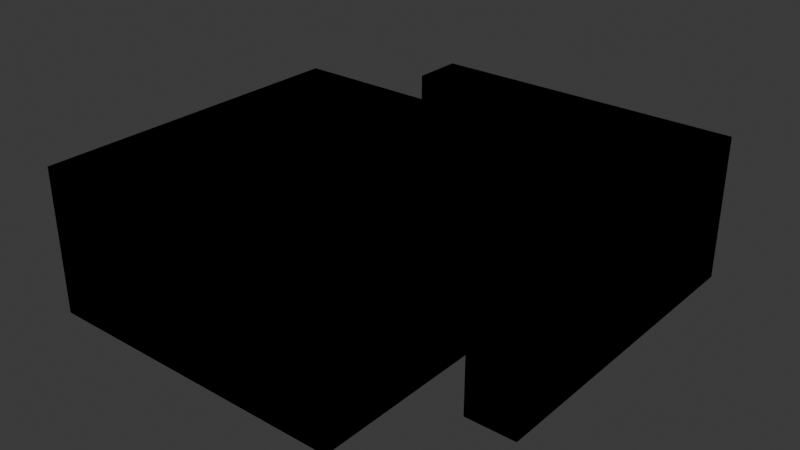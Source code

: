 # Source: HCLab_MeshMark.blend  (saved by Blender 4.1.24; exported with 4.5.12 LTS)
import bpy
from mathutils import Matrix  # noqa: F401  (used for matrix-valued properties, if any)

bpy.ops.wm.read_factory_settings(use_empty=True)
scene = bpy.context.scene
scene.name = 'Scene'

# ---- collections
col_logo = bpy.data.collections.new('LOGO'); scene.collection.children.link(col_logo)

# ---- materials (node trees are filled in below, after node groups)
mat_svgmat = bpy.data.materials.new('SVGMat')
mat_svgmat.use_transparent_shadow = False
mat_svgmat.diffuse_color = (0.0, 0.0, 0.0, 1.0)

# ---- material node trees

# ---- world
world_world = bpy.data.worlds.new('World'); scene.world = world_world
world_world.use_nodes = True; world_world.node_tree.nodes.clear()
_N = world_world.node_tree.nodes; _L = world_world.node_tree.links
n0 = _N.new('ShaderNodeOutputWorld'); n0.name = 'World Output'; n0.location = (300, 300)
n1 = _N.new('ShaderNodeBackground'); n1.name = 'Background'; n1.location = (10, 300)
n1.inputs[0].default_value = (0.05088, 0.05088, 0.05088, 1.0)
_L.new(n1.outputs[0], n0.inputs[0])
n0.is_active_output = True
world_world.color = (0.05088, 0.05088, 0.05088)
world_world.use_sun_shadow = False
world_world.sun_shadow_jitter_overblur = 0.0

# ---- meshes
me_path1 = bpy.data.meshes.new('path1')
me_path1.from_pydata([(0.0, 3.845e-07, 0.5212), (0.0, 2.363, 0.5212), (1.138, 2.363, 0.5212), (2.276, 2.363, 0.5212), (2.276, 3.845e-07, 0.5212), (1.922, 0.371, 0.5212), (1.922, 0.7501, 0.5212), (0.7239, 0.7501, 0.5212), (0.7239, 1.992, 0.5212), (0.3619, 1.992, 0.5212), (0.3619, 0.371, 0.5212), (1.922, 1.121, 0.5212), (1.922, 1.992, 0.5212), (1.078, 1.992, 0.5212), (1.078, 1.121, 0.5212), (1.5, 1.121, 0.5212), (2.638, 0.7501, 0.5212), (2.638, 2.742, 0.5212), (0.7239, 2.742, 0.5212), (0.7239, 3.113, 0.5212), (3.0, 3.113, 0.5212), (3.0, 0.7501, 0.5212), (0.0, 3.845e-07, -0.5212), (0.0, 1.182, -0.5212), (0.0, 2.363, -0.5212), (2.276, 2.363, -0.5212), (2.276, 1.182, -0.5212), (2.276, 3.845e-07, -0.5212), (1.922, 0.371, -0.5212), (1.922, 0.7501, -0.5212), (0.7239, 0.7501, -0.5212), (0.7239, 1.992, -0.5212), (0.3619, 1.992, -0.5212), (0.3619, 0.371, -0.5212), (1.922, 1.121, -0.5212), (1.922, 1.557, -0.5212), (1.922, 1.992, -0.5212), (1.078, 1.992, -0.5212), (1.078, 1.121, -0.5212), (2.638, 0.7501, -0.5212), (2.638, 2.742, -0.5212), (0.7239, 2.742, -0.5212), (0.7239, 3.113, -0.5212), (3.0, 3.113, -0.5212), (3.0, 0.7501, -0.5212), (0.0, 3.845e-07, -0.5212), (0.0, 3.845e-07, 0.5212), (0.0, 2.363, -0.5212), (0.0, 2.363, 0.5212), (2.276, 2.363, -0.5212), (2.276, 2.363, 0.5212), (2.276, 3.845e-07, -0.5212), (2.276, 3.845e-07, 0.5212), (1.922, 0.371, -0.5212), (1.922, 0.371, 0.5212), (1.922, 0.7501, -0.5212), (1.922, 0.7501, 0.5212), (0.7239, 0.7501, -0.5212), (0.7239, 0.7501, 0.5212), (0.7239, 1.992, -0.5212), (0.7239, 1.992, 0.5212), (0.3619, 1.992, -0.5212), (0.3619, 1.992, 0.5212), (0.3619, 0.371, -0.5212), (0.3619, 0.371, 0.5212), (1.922, 1.121, -0.5212), (1.922, 1.121, 0.5212), (1.922, 1.992, -0.5212), (1.922, 1.992, 0.5212), (1.078, 1.992, -0.5212), (1.078, 1.992, 0.5212), (1.078, 1.121, -0.5212), (1.078, 1.121, 0.5212), (2.638, 0.7501, -0.5212), (2.638, 0.7501, 0.5212), (2.638, 2.742, -0.5212), (2.638, 2.742, 0.5212), (0.7239, 2.742, -0.5212), (0.7239, 2.742, 0.5212), (0.7239, 3.113, -0.5212), (0.7239, 3.113, 0.5212), (3.0, 3.113, -0.5212), (3.0, 3.113, 0.5212), (3.0, 0.7501, -0.5212), (3.0, 0.7501, 0.5212)], [], [(66, 65, 71, 72), (9, 8, 3, 2), (74, 76, 75, 73), (64, 54, 53, 63), (54, 56, 55, 53), (76, 78, 77, 75), (52, 46, 45, 51), (58, 60, 59, 57), (66, 68, 67, 65), (41, 42, 43, 44, 39, 40), (70, 72, 71, 69), (48, 50, 49, 47), (6, 11, 15, 7), (26, 27, 22, 23, 32, 33, 28, 29, 30, 31, 37, 38, 34, 35), (68, 70, 69, 67), (37, 31, 32, 23, 24, 25, 26, 35, 36), (20, 19, 18, 17, 16, 21), (50, 52, 51, 49), (62, 64, 63, 61), (60, 62, 61, 59), (56, 58, 57, 55), (46, 48, 47, 45), (74, 73, 83, 84), (82, 84, 83, 81), (14, 13, 12, 11, 6, 5, 10, 9, 2, 1, 0, 4, 3, 8, 7, 15), (80, 82, 81, 79), (78, 80, 79, 77)])
me_path1.polygons.foreach_set('use_smooth', [1, 0, 1, 1, 1, 1, 1, 1, 1, 0, 1, 1, 0, 0, 1, 0, 0, 1, 1, 1, 1, 1, 1, 1, 0, 1, 1])
_uv = me_path1.uv_layers.new(name='UVMap')
_uv.uv.foreach_set('vector', [1.0, 1.0, 1.0, 0.0, 0.75, 0.0, 0.75, 1.0, 0.4103, 0.0, 0.359, 0.0, 0.1026, 0.0, 0.07692, 0.0, 0.0, 1.0, 0.1667, 1.0, 0.1667, 0.0, 0.0, 0.0, 0.8333, 1.0, 1.0, 1.0, 1.0, 0.0, 0.8333, 0.0, 0.0, 1.0, 0.1667, 1.0, 0.1667, 0.0, 0.0, 0.0, 0.1667, 1.0, 0.3333, 1.0, 0.3333, 0.0, 0.1667, 0.0, 0.75, 1.0, 1.0, 1.0, 1.0, 0.0, 0.75, 0.0, 0.3333, 1.0, 0.5, 1.0, 0.5, 0.0, 0.3333, 0.0, 0.0, 1.0, 0.25, 1.0, 0.25, 0.0, 0.0, 0.0, 0.8205, 0.0, 0.8718, 0.0, 0.9231, 0.0, 0.9744, 0.0, 0.7179, 0.0, 0.7692, 0.0, 0.5, 1.0, 0.75, 1.0, 0.75, 0.0, 0.5, 0.0, 0.25, 1.0, 0.5, 1.0, 0.5, 0.0, 0.25, 0.0, 0.2564, 0.0, 0.5128, 0.0, 0.6923, 0.0, 0.3077, 0.0, 0.1282, 0.0, 0.1538, 0.0, 0.0, 0.0, 0.02564, 0.0, 0.4103, 0.0, 0.4615, 0.0, 0.2051, 0.0, 0.2564, 0.0, 0.3077, 0.0, 0.359, 0.0, 0.6154, 0.0, 0.6667, 0.0, 0.5128, 0.0, 0.5385, 0.0, 0.25, 1.0, 0.5, 1.0, 0.5, 0.0, 0.25, 0.0, 0.6154, 0.0, 0.359, 0.0, 0.4103, 0.0, 0.02564, 0.0, 0.05128, 0.0, 0.1026, 0.0, 0.1282, 0.0, 0.5385, 0.0, 0.5641, 0.0, 0.9231, 0.0, 0.8718, 0.0, 0.8205, 0.0, 0.7692, 0.0, 0.7179, 0.0, 0.9744, 0.0, 0.5, 1.0, 0.75, 1.0, 0.75, 0.0, 0.5, 0.0, 0.6667, 1.0, 0.8333, 1.0, 0.8333, 0.0, 0.6667, 0.0, 0.5, 1.0, 0.6667, 1.0, 0.6667, 0.0, 0.5, 0.0, 0.1667, 1.0, 0.3333, 1.0, 0.3333, 0.0, 0.1667, 0.0, 0.0, 1.0, 0.25, 1.0, 0.25, 0.0, 0.0, 0.0, 1.0, 1.0, 1.0, 0.0, 0.8333, 0.0, 0.8333, 1.0, 0.6667, 1.0, 0.8333, 1.0, 0.8333, 0.0, 0.6667, 0.0, 0.6667, 0.0, 0.6154, 0.0, 0.5641, 0.0, 0.5128, 0.0, 0.2564, 0.0, 0.2051, 0.0, 0.4615, 0.0, 0.4103, 0.0, 0.07692, 0.0, 0.05128, 0.0, 0.0, 0.0, 0.1538, 0.0, 0.1026, 0.0, 0.359, 0.0, 0.3077, 0.0, 0.6923, 0.0, 0.5, 1.0, 0.6667, 1.0, 0.6667, 0.0, 0.5, 0.0, 0.3333, 1.0, 0.5, 1.0, 0.5, 0.0, 0.3333, 0.0])
me_path1.materials.append(mat_svgmat)
me_path1.auto_texspace = False
me_path1.update()

# ---- objects
ob_path1 = bpy.data.objects.new('path1', me_path1)

# ---- transforms, parenting, visibility, modifiers, constraints
ob_path1.location = (0.0, 0.7717, 0.0)

# ---- collection membership
col_logo.objects.link(ob_path1)

# ---- scene / render settings (as saved in the file)
scene.frame_start = 1; scene.frame_end = 250; scene.frame_set(1)
scene.render.engine = 'BLENDER_EEVEE_NEXT'
scene.cycles.sampling_pattern = 'TABULATED_SOBOL'
scene.eevee.ray_tracing_options.trace_max_roughness = 0.0
bpy.context.view_layer.update()

# ---- added for rendering (the .blend has no active camera and no usable light): camera, sun
cam_auto = bpy.data.cameras.new('AutoCamera')
cam_auto.lens = 50.0
cam_auto.sensor_width = 36.0
cam_auto.clip_end = 1000.0
ob_auto_camera = bpy.data.objects.new('AutoCamera', cam_auto)
scene.collection.objects.link(ob_auto_camera)
ob_auto_camera.location = (5.61478, -2.60941, 3.29182)
ob_auto_camera.rotation_euler = (1.09748, -7.21219e-08, 0.694738)
scene.camera = ob_auto_camera
light_auto_sun = bpy.data.lights.new('AutoSun', 'SUN')
light_auto_sun.energy = 3.0
light_auto_sun.angle = 0.0523599
ob_auto_sun = bpy.data.objects.new('AutoSun', light_auto_sun)
scene.collection.objects.link(ob_auto_sun)
ob_auto_sun.rotation_euler = (0.872665, 0.174533, 0.523599)
bpy.context.view_layer.update()
